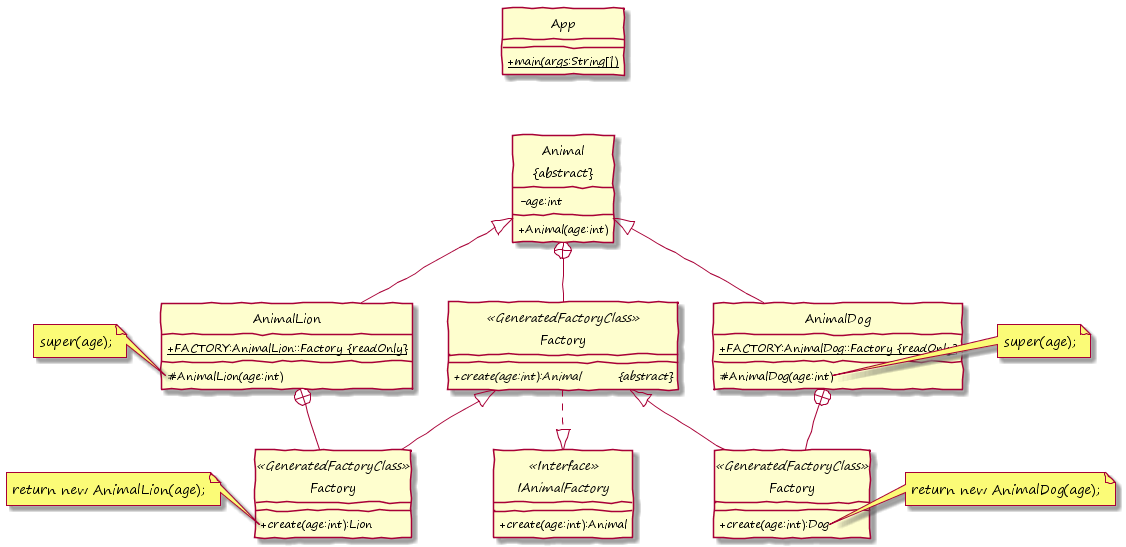

The diagram above was rendered by PlantUML. Its source (embedded in the PNG):
@startuml

hide circle
skinparam handwritten true
skinparam DefaultFontName "Segoe Print"
skinparam classAttributeIconSize 0
!pragma horizontalLineBetweenDifferentPackageAllowed

class App {
	{static} +main(args:String[])
}

interface IAnimalFactory <<Interface>> {
	+create(age:int):Animal
}

class "Animal\n&#123;abstract&#125;" as Animal {
	-age:int
	+Animal(age:int)
}

class AnimalLion {
    {static} +FACTORY:AnimalLion::Factory &#123;readOnly&#125;
    #AnimalLion(age:int)
}

class AnimalDog {
    {static} +FACTORY:AnimalDog::Factory &#123;readOnly&#125;
    #AnimalDog(age:int)
}

class "Factory" as FactoryAnimal <<GeneratedFactoryClass>> {
    {abstract} +create(age:int):Animal &#009; &#123;abstract&#125;
}

class "Factory" as FactoryLion <<GeneratedFactoryClass>> {
    +create(age:int):Lion
}

class "Factory" as FactoryDog <<GeneratedFactoryClass>> {
    +create(age:int):Dog
}

AnimalLion +-- FactoryLion
AnimalDog +-- FactoryDog
Animal +-- FactoryAnimal

Animal <|-down- AnimalLion
Animal <|-down- AnimalDog
FactoryAnimal <|-down- FactoryDog
FactoryAnimal <|-down- FactoryLion
IAnimalFactory <|.up. FactoryAnimal

Animal <-down[hidden]- App

note left of AnimalLion::AnimalLion(age:int)
  super(age);
end note

note right of AnimalDog::AnimalDog(age:int)
  super(age);
end note

note left of FactoryLion::create(age:int)
  return new AnimalLion(age);
end note

note right of FactoryDog::create(age:int)
  return new AnimalDog(age);
end note

@enduml